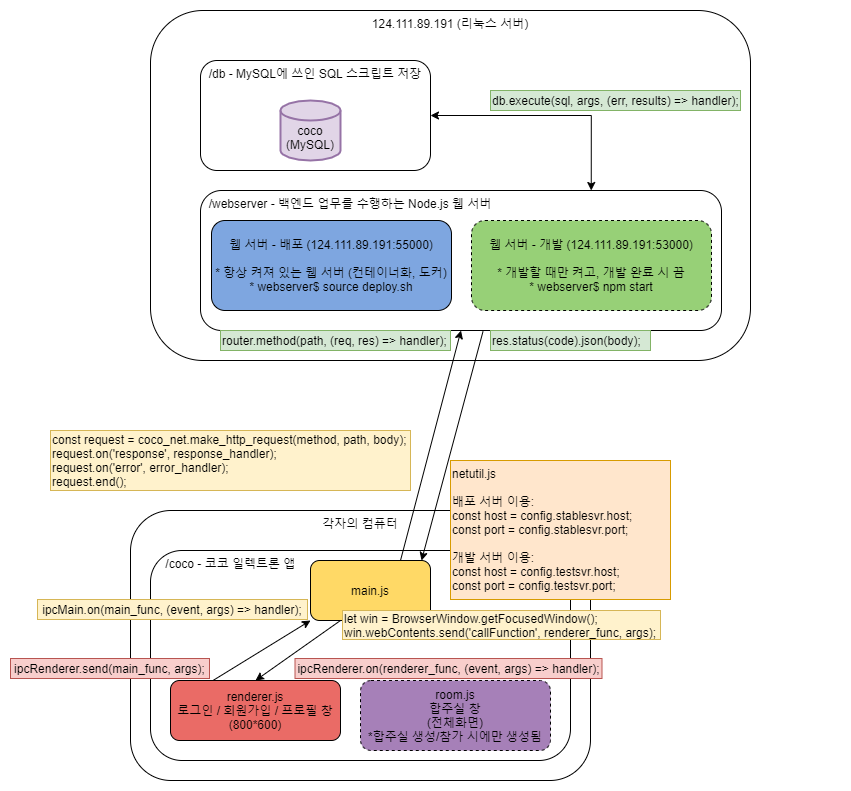

The diagram above was exported from draw.io. Its source (the exported page's mxGraphModel, read from the mxfile embedded in the PNG):
<mxGraphModel dx="2284" dy="816" grid="1" gridSize="10" guides="1" tooltips="1" connect="1" arrows="1" fold="1" page="1" pageScale="1" pageWidth="827" pageHeight="1169" math="0" shadow="0">
  <root>
    <mxCell id="0" />
    <mxCell id="1" parent="0" />
    <mxCell id="RhpfYIUHA5jOm1id2iUO-17" value="124.111.89.191 (리눅스 서버)" style="rounded=1;whiteSpace=wrap;html=1;strokeColor=#000000;shadow=0;verticalAlign=top;align=center;" vertex="1" parent="1">
      <mxGeometry x="137" y="70" width="600" height="350" as="geometry" />
    </mxCell>
    <mxCell id="RhpfYIUHA5jOm1id2iUO-11" value="" style="group" vertex="1" connectable="0" parent="1">
      <mxGeometry x="187" y="250" width="640" height="170" as="geometry" />
    </mxCell>
    <mxCell id="RhpfYIUHA5jOm1id2iUO-9" value="&amp;nbsp; /webserver - 백엔드 업무를 수행하는 Node.js 웹 서버" style="rounded=1;whiteSpace=wrap;html=1;strokeColor=#000000;shadow=0;verticalAlign=top;align=left;" vertex="1" parent="RhpfYIUHA5jOm1id2iUO-11">
      <mxGeometry width="521" height="140" as="geometry" />
    </mxCell>
    <mxCell id="RhpfYIUHA5jOm1id2iUO-3" value="&lt;span style=&quot;font-family: &amp;#34;helvetica&amp;#34; ; font-size: 12px ; font-style: normal ; font-weight: 400 ; letter-spacing: normal ; text-align: center ; text-indent: 0px ; text-transform: none ; word-spacing: 0px ; float: none ; display: inline&quot;&gt;웹 서버 - 개발 (124.111.89.191:53000)&lt;br&gt;&lt;/span&gt;&lt;br&gt;* 개발할 때만 켜고, 개발 완료 시 끔&lt;br&gt;* webserver$ npm start" style="rounded=1;whiteSpace=wrap;html=1;dashed=1;fillColor=#97D077;strokeColor=#000000;" vertex="1" parent="RhpfYIUHA5jOm1id2iUO-11">
      <mxGeometry x="271" y="30" width="240" height="90" as="geometry" />
    </mxCell>
    <mxCell id="RhpfYIUHA5jOm1id2iUO-8" value="&lt;span style=&quot;font-family: &amp;#34;helvetica&amp;#34; ; font-size: 12px ; font-style: normal ; font-weight: 400 ; letter-spacing: normal ; text-align: center ; text-indent: 0px ; text-transform: none ; word-spacing: 0px ; float: none ; display: inline&quot;&gt;웹 서버 - 배포 (124.111.89.191:55000)&lt;br&gt;&lt;/span&gt;&lt;br&gt;* 항상 켜져 있는 웹 서버 (컨테이너화, 도커)&lt;br&gt;* webserver$ source deploy.sh" style="rounded=1;whiteSpace=wrap;html=1;strokeColor=#000000;fillColor=#7EA6E0;" vertex="1" parent="RhpfYIUHA5jOm1id2iUO-11">
      <mxGeometry x="11" y="30" width="240" height="90" as="geometry" />
    </mxCell>
    <mxCell id="RhpfYIUHA5jOm1id2iUO-14" value="&amp;nbsp; /db - MySQL에 쓰인 SQL 스크립트 저장" style="rounded=1;whiteSpace=wrap;html=1;strokeColor=#000000;shadow=0;verticalAlign=top;align=left;" vertex="1" parent="1">
      <mxGeometry x="187" y="120" width="230" height="110" as="geometry" />
    </mxCell>
    <mxCell id="RhpfYIUHA5jOm1id2iUO-10" value="&lt;br&gt;coco&lt;br&gt;(MySQL)" style="strokeWidth=2;html=1;shape=mxgraph.flowchart.database;whiteSpace=wrap;shadow=0;align=center;fillColor=#e1d5e7;strokeColor=#9673a6;" vertex="1" parent="1">
      <mxGeometry x="267" y="160" width="60" height="60" as="geometry" />
    </mxCell>
    <mxCell id="RhpfYIUHA5jOm1id2iUO-19" value="각자의 컴퓨터" style="rounded=1;whiteSpace=wrap;html=1;strokeColor=#000000;shadow=0;verticalAlign=top;align=center;" vertex="1" parent="1">
      <mxGeometry x="117" y="570" width="460" height="270" as="geometry" />
    </mxCell>
    <mxCell id="RhpfYIUHA5jOm1id2iUO-21" value="&amp;nbsp; &amp;nbsp; /coco - 코코 일렉트론 앱" style="rounded=1;whiteSpace=wrap;html=1;strokeColor=#000000;shadow=0;verticalAlign=top;align=left;" vertex="1" parent="1">
      <mxGeometry x="137" y="610" width="420" height="210" as="geometry" />
    </mxCell>
    <mxCell id="RhpfYIUHA5jOm1id2iUO-22" value="main.js" style="rounded=1;whiteSpace=wrap;html=1;shadow=0;strokeColor=#000000;align=center;fillColor=#FFD966;" vertex="1" parent="1">
      <mxGeometry x="297" y="620" width="120" height="60" as="geometry" />
    </mxCell>
    <mxCell id="RhpfYIUHA5jOm1id2iUO-23" value="renderer.js&lt;br&gt;로그인 / 회원가입 / 프로필 창 (800*600)" style="rounded=1;whiteSpace=wrap;html=1;shadow=0;strokeColor=#000000;align=center;fillColor=#EA6B66;" vertex="1" parent="1">
      <mxGeometry x="157" y="740" width="170" height="60" as="geometry" />
    </mxCell>
    <mxCell id="RhpfYIUHA5jOm1id2iUO-24" value="room.js&lt;br&gt;합주실 창&lt;br&gt;(전체화면)&lt;br&gt;*합주실 생성/참가 시에만 생성됨" style="rounded=1;whiteSpace=wrap;html=1;shadow=0;strokeColor=#000000;align=center;dashed=1;fillColor=#A680B8;" vertex="1" parent="1">
      <mxGeometry x="347" y="740" width="190" height="70" as="geometry" />
    </mxCell>
    <mxCell id="RhpfYIUHA5jOm1id2iUO-25" value="" style="endArrow=classic;html=1;exitX=0.25;exitY=0;exitDx=0;exitDy=0;entryX=0;entryY=1;entryDx=0;entryDy=0;" edge="1" parent="1" source="RhpfYIUHA5jOm1id2iUO-23" target="RhpfYIUHA5jOm1id2iUO-22">
      <mxGeometry width="50" height="50" relative="1" as="geometry">
        <mxPoint x="687" y="720" as="sourcePoint" />
        <mxPoint x="77" y="690" as="targetPoint" />
      </mxGeometry>
    </mxCell>
    <mxCell id="RhpfYIUHA5jOm1id2iUO-26" value="" style="endArrow=classic;html=1;entryX=0.5;entryY=0;entryDx=0;entryDy=0;exitX=0.25;exitY=1;exitDx=0;exitDy=0;" edge="1" parent="1" source="RhpfYIUHA5jOm1id2iUO-22" target="RhpfYIUHA5jOm1id2iUO-23">
      <mxGeometry width="50" height="50" relative="1" as="geometry">
        <mxPoint x="57" y="720" as="sourcePoint" />
        <mxPoint x="107" y="670" as="targetPoint" />
      </mxGeometry>
    </mxCell>
    <mxCell id="RhpfYIUHA5jOm1id2iUO-27" value="ipcRenderer.send(main_func, args);" style="text;html=1;strokeColor=#000000;fillColor=#ffffff;align=center;verticalAlign=middle;whiteSpace=wrap;rounded=0;shadow=0;" vertex="1" parent="1">
      <mxGeometry x="-3" y="718" width="199" height="20" as="geometry" />
    </mxCell>
    <mxCell id="RhpfYIUHA5jOm1id2iUO-28" value="ipcMain.on(main_func, (event, args) =&amp;gt; handler);" style="text;html=1;strokeColor=#d6b656;fillColor=#fff2cc;align=center;verticalAlign=middle;whiteSpace=wrap;rounded=0;shadow=0;" vertex="1" parent="1">
      <mxGeometry x="24" y="659" width="270" height="20" as="geometry" />
    </mxCell>
    <mxCell id="RhpfYIUHA5jOm1id2iUO-29" value="ipcRenderer.on(renderer_func, (event, args) =&amp;gt; handler);" style="text;html=1;strokeColor=#b85450;fillColor=#f8cecc;align=center;verticalAlign=middle;whiteSpace=wrap;rounded=0;shadow=0;" vertex="1" parent="1">
      <mxGeometry x="281.5" y="718" width="307" height="20" as="geometry" />
    </mxCell>
    <mxCell id="RhpfYIUHA5jOm1id2iUO-30" value="let win = BrowserWindow.getFocusedWindow();&lt;br&gt;&lt;div style=&quot;&quot;&gt;&lt;span&gt;win.webContents.send('callFunction', renderer_func, args);&lt;/span&gt;&lt;/div&gt;" style="text;html=1;strokeColor=#d6b656;fillColor=#fff2cc;align=left;verticalAlign=middle;whiteSpace=wrap;rounded=0;shadow=0;" vertex="1" parent="1">
      <mxGeometry x="329" y="670" width="318" height="29" as="geometry" />
    </mxCell>
    <mxCell id="RhpfYIUHA5jOm1id2iUO-31" value="" style="endArrow=classic;html=1;exitX=0.75;exitY=0;exitDx=0;exitDy=0;entryX=0.5;entryY=1;entryDx=0;entryDy=0;" edge="1" parent="1" source="RhpfYIUHA5jOm1id2iUO-22" target="RhpfYIUHA5jOm1id2iUO-9">
      <mxGeometry width="50" height="50" relative="1" as="geometry">
        <mxPoint x="707" y="510" as="sourcePoint" />
        <mxPoint x="757" y="460" as="targetPoint" />
      </mxGeometry>
    </mxCell>
    <mxCell id="RhpfYIUHA5jOm1id2iUO-32" value="" style="endArrow=none;html=1;exitX=0.925;exitY=0;exitDx=0;exitDy=0;entryX=0.5;entryY=1;entryDx=0;entryDy=0;startArrow=classic;startFill=1;endFill=0;exitPerimeter=0;" edge="1" parent="1" source="RhpfYIUHA5jOm1id2iUO-22">
      <mxGeometry width="50" height="50" relative="1" as="geometry">
        <mxPoint x="429" y="521" as="sourcePoint" />
        <mxPoint x="469.5" y="391" as="targetPoint" />
      </mxGeometry>
    </mxCell>
    <mxCell id="RhpfYIUHA5jOm1id2iUO-33" style="edgeStyle=orthogonalEdgeStyle;rounded=0;orthogonalLoop=1;jettySize=auto;html=1;exitX=0.75;exitY=0;exitDx=0;exitDy=0;startArrow=classic;startFill=1;endArrow=classic;endFill=1;" edge="1" parent="1" source="RhpfYIUHA5jOm1id2iUO-9">
      <mxGeometry relative="1" as="geometry">
        <mxPoint x="417" y="175" as="targetPoint" />
        <Array as="points">
          <mxPoint x="578" y="175" />
          <mxPoint x="417" y="175" />
        </Array>
      </mxGeometry>
    </mxCell>
    <mxCell id="RhpfYIUHA5jOm1id2iUO-35" value="const request = coco_net.make_http_request(method, path, body);&lt;br&gt;request.on('response', response_handler);&lt;br&gt;request.on('error', error_handler);&lt;br&gt;request.end();" style="text;html=1;strokeColor=#d6b656;fillColor=#fff2cc;align=left;verticalAlign=middle;whiteSpace=wrap;rounded=0;shadow=0;" vertex="1" parent="1">
      <mxGeometry x="37" y="490" width="360" height="60" as="geometry" />
    </mxCell>
    <mxCell id="RhpfYIUHA5jOm1id2iUO-36" value="ipcRenderer.send(main_func, args);" style="text;html=1;strokeColor=#b85450;fillColor=#f8cecc;align=center;verticalAlign=middle;whiteSpace=wrap;rounded=0;shadow=0;" vertex="1" parent="1">
      <mxGeometry x="-3" y="718" width="199" height="20" as="geometry" />
    </mxCell>
    <mxCell id="RhpfYIUHA5jOm1id2iUO-37" value="router.method(path, (req, res) =&amp;gt; handler);" style="rounded=0;whiteSpace=wrap;html=1;shadow=0;strokeColor=#82b366;fillColor=#d5e8d4;align=left;" vertex="1" parent="1">
      <mxGeometry x="207" y="390" width="230" height="20" as="geometry" />
    </mxCell>
    <mxCell id="RhpfYIUHA5jOm1id2iUO-38" value="res.status(code).json(body);" style="rounded=0;whiteSpace=wrap;html=1;shadow=0;strokeColor=#82b366;fillColor=#d5e8d4;align=left;" vertex="1" parent="1">
      <mxGeometry x="477" y="390" width="160" height="20" as="geometry" />
    </mxCell>
    <mxCell id="RhpfYIUHA5jOm1id2iUO-39" value="db.execute(sql, args, (err, results) =&amp;gt; handler);" style="rounded=0;whiteSpace=wrap;html=1;shadow=0;strokeColor=#82b366;fillColor=#d5e8d4;align=left;" vertex="1" parent="1">
      <mxGeometry x="477" y="150" width="250" height="20" as="geometry" />
    </mxCell>
    <mxCell id="RhpfYIUHA5jOm1id2iUO-40" value="netutil.js&lt;br&gt;&lt;br&gt;배포 서버 이용:&lt;br&gt;const host = config.stablesvr.host;&lt;br&gt;const port = config.stablesvr.port;&lt;br&gt;&lt;br&gt;개발 서버 이용:&lt;br&gt;const host = config.testsvr.host;&lt;br&gt;const port = config.testsvr.port;" style="rounded=0;whiteSpace=wrap;html=1;shadow=0;strokeColor=#d79b00;fillColor=#ffe6cc;align=left;verticalAlign=top;" vertex="1" parent="1">
      <mxGeometry x="437" y="520" width="220" height="139" as="geometry" />
    </mxCell>
  </root>
</mxGraphModel>